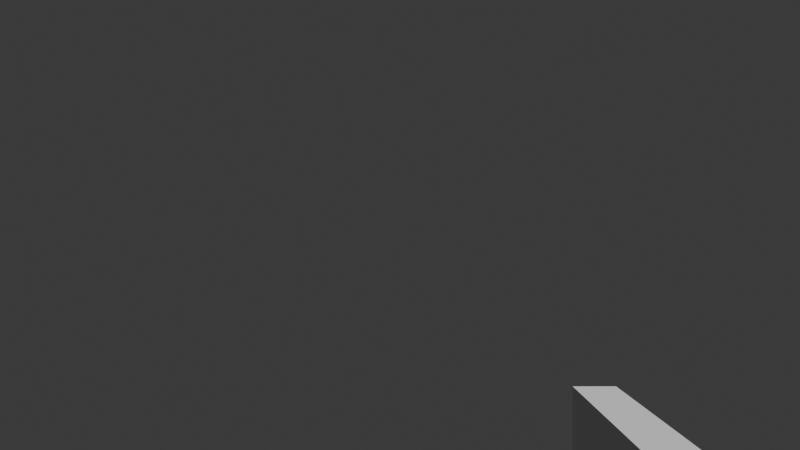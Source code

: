 # Source: player_animations.blend  (saved by Blender 4.2.66; exported with 4.5.12 LTS)
import bpy
from mathutils import Matrix  # noqa: F401  (used for matrix-valued properties, if any)

bpy.ops.wm.read_factory_settings(use_empty=True)
scene = bpy.context.scene
scene.name = 'Scene'

# ---- collections
col_collection = bpy.data.collections.new('Collection'); scene.collection.children.link(col_collection)

# ---- world
world_world = bpy.data.worlds.new('World'); scene.world = world_world
world_world.use_nodes = True; world_world.node_tree.nodes.clear()
_N = world_world.node_tree.nodes; _L = world_world.node_tree.links
n0 = _N.new('ShaderNodeOutputWorld'); n0.name = 'World Output'; n0.location = (300, 300)
n1 = _N.new('ShaderNodeBackground'); n1.name = 'Background'; n1.location = (10, 300)
n1.inputs[0].default_value = (0.05088, 0.05088, 0.05088, 1.0)
_L.new(n1.outputs[0], n0.inputs[0])
n0.is_active_output = True
world_world.color = (0.05088, 0.05088, 0.05088)
world_world.sun_shadow_jitter_overblur = 0.0

# ---- cameras
cam_camera_001 = bpy.data.cameras.new('Camera.001')
cam_camera_001.lens = 18.0
cam_camera_001.lens_unit = 'FOV'

# ---- meshes
me_example_gun = bpy.data.meshes.new('example gun')
me_example_gun.from_pydata([(-0.1, -0.2, -0.2), (-0.1, -0.2, 0.2), (-0.1, 0.2, -0.2), (-0.1, 0.2, 0.2), (0.1, -0.2, -0.2), (0.1, -0.2, 0.2), (0.1, 0.2, -0.2), (0.1, 0.2, 0.2), (-0.11, -0.22, 0.2), (-0.11, 0.22, 0.2), (0.11, 0.22, 0.2), (0.11, -0.22, 0.2), (-0.11, -0.22, 0.5204), (-0.11, 0.22, 0.5204), (0.11, 0.22, 0.5204), (0.11, -0.22, 0.5204), (-0.11, 1.22, 0.2), (0.11, 1.22, 0.2), (-0.11, 1.22, 0.5204), (0.11, 1.22, 0.5204)], [], [(0, 1, 3, 2), (2, 3, 7, 6), (6, 7, 5, 4), (4, 5, 1, 0), (2, 6, 4, 0), (1, 5, 11, 8), (11, 10, 14, 15), (7, 3, 9, 10), (5, 7, 10, 11), (3, 1, 8, 9), (14, 13, 12, 15), (9, 8, 12, 13), (8, 11, 15, 12), (9, 13, 18, 16), (17, 16, 18, 19), (13, 14, 19, 18), (10, 9, 16, 17), (14, 10, 17, 19)])
_uv = me_example_gun.uv_layers.new(name='UVMap')
_uv.uv.foreach_set('vector', [0.375, 0.0, 0.625, 0.0, 0.625, 0.25, 0.375, 0.25, 0.375, 0.25, 0.625, 0.25, 0.625, 0.5, 0.375, 0.5, 0.375, 0.5, 0.625, 0.5, 0.625, 0.75, 0.375, 0.75, 0.375, 0.75, 0.625, 0.75, 0.625, 1.0, 0.375, 1.0, 0.125, 0.5, 0.375, 0.5, 0.375, 0.75, 0.125, 0.75, 0.625, 1.0, 0.625, 0.75, 0.625, 0.75, 0.625, 1.0, 0.625, 0.75, 0.625, 0.5, 0.625, 0.5, 0.625, 0.75, 0.625, 0.5, 0.625, 0.25, 0.625, 0.25, 0.625, 0.5, 0.625, 0.75, 0.625, 0.5, 0.625, 0.5, 0.625, 0.75, 0.625, 0.25, 0.625, 0.0, 0.625, 0.0, 0.625, 0.25, 0.625, 0.5, 0.875, 0.5, 0.875, 0.75, 0.625, 0.75, 0.625, 0.25, 0.625, 0.0, 0.625, 0.0, 0.625, 0.25, 0.625, 1.0, 0.625, 0.75, 0.625, 0.75, 0.625, 1.0, 0.625, 0.25, 0.625, 0.25, 0.625, 0.25, 0.625, 0.25, 0.625, 0.5, 0.625, 0.25, 0.625, 0.25, 0.625, 0.5, 0.875, 0.5, 0.625, 0.5, 0.625, 0.5, 0.875, 0.5, 0.625, 0.5, 0.625, 0.25, 0.625, 0.25, 0.625, 0.5, 0.625, 0.5, 0.625, 0.5, 0.625, 0.5, 0.625, 0.5])
me_example_gun.update()
arm_armature = bpy.data.armatures.new('Armature')  # bones are not reproduced

# ---- objects
ob_camera = bpy.data.objects.new('Camera', cam_camera_001)
ob_example_gun = bpy.data.objects.new('example gun', me_example_gun)
ob_armature = bpy.data.objects.new('Armature', arm_armature)

# ---- transforms, parenting, visibility, modifiers, constraints
ob_camera.location = (0.0, 0.0, 0.0)
ob_camera.rotation_euler = (1.571, 0.0, 0.0)
ob_example_gun.parent = ob_armature
ob_example_gun.matrix_parent_inverse = Matrix(((1.0, -0.0, 0.0, -1.015), (-0.0, 1.0, -0.0, -3.193), (0.0, -0.0, 1.0, 0.6624), (-0.0, 0.0, -0.0, 1.0)))
ob_example_gun.location = (1.0, 2.0, -1.0)
ob_armature.location = (1.0, 2.0, -1.0)
ob_armature.show_in_front = True

# ---- collection membership
col_collection.objects.link(ob_camera)
col_collection.objects.link(ob_example_gun)
col_collection.objects.link(ob_armature)

# ---- scene / render settings (as saved in the file)
scene.camera = ob_camera
scene.frame_start = 1; scene.frame_end = 250; scene.frame_set(0)
scene.render.engine = 'BLENDER_EEVEE_NEXT'
scene.render.fps = 30
bpy.context.view_layer.update()

# ---- added for rendering (the .blend has no usable light): sun
light_auto_sun = bpy.data.lights.new('AutoSun', 'SUN')
light_auto_sun.energy = 3.0
light_auto_sun.angle = 0.0523599
ob_auto_sun = bpy.data.objects.new('AutoSun', light_auto_sun)
scene.collection.objects.link(ob_auto_sun)
ob_auto_sun.rotation_euler = (0.872665, 0.174533, 0.523599)
bpy.context.view_layer.update()
